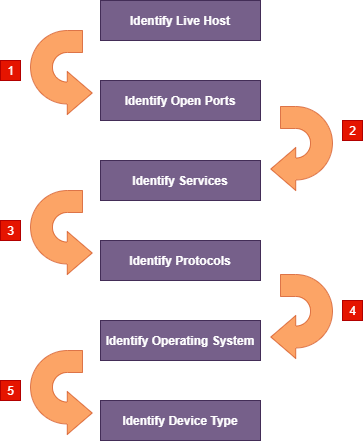

The diagram above was exported from draw.io. Its source (the exported page's mxGraphModel, read from the mxfile embedded in the PNG):
<mxGraphModel dx="1038" dy="552" grid="1" gridSize="10" guides="1" tooltips="1" connect="1" arrows="1" fold="1" page="1" pageScale="1" pageWidth="850" pageHeight="1100" math="0" shadow="0">
  <root>
    <mxCell id="0" />
    <mxCell id="1" parent="0" />
    <mxCell id="8hVm4vvijiGb53x_5cam-7" value="" style="html=1;shadow=0;dashed=0;align=center;verticalAlign=middle;shape=mxgraph.arrows2.uTurnArrow;dy=11;arrowHead=43;dx2=25;direction=west;flipV=0;fillColor=#fa6800;strokeColor=#C73500;fontColor=#ffffff;opacity=60;sketch=0;" vertex="1" parent="1">
      <mxGeometry x="340" y="354" width="52" height="84" as="geometry" />
    </mxCell>
    <mxCell id="8hVm4vvijiGb53x_5cam-1" value="Identify Live Host" style="text;html=1;strokeColor=#432D57;fillColor=#76608a;align=center;verticalAlign=middle;whiteSpace=wrap;rounded=0;fontColor=#ffffff;fontStyle=1;labelBorderColor=none;" vertex="1" parent="1">
      <mxGeometry x="160" y="80" width="160" height="40" as="geometry" />
    </mxCell>
    <mxCell id="8hVm4vvijiGb53x_5cam-2" value="Identify Open Ports" style="text;html=1;strokeColor=#432D57;fillColor=#76608a;align=center;verticalAlign=middle;whiteSpace=wrap;rounded=0;fontColor=#ffffff;fontStyle=1;labelBorderColor=none;" vertex="1" parent="1">
      <mxGeometry x="160" y="160" width="160" height="40" as="geometry" />
    </mxCell>
    <mxCell id="8hVm4vvijiGb53x_5cam-3" value="Identify Services" style="text;html=1;strokeColor=#432D57;fillColor=#76608a;align=center;verticalAlign=middle;whiteSpace=wrap;rounded=0;fontColor=#ffffff;fontStyle=1;labelBorderColor=none;" vertex="1" parent="1">
      <mxGeometry x="160" y="240" width="160" height="40" as="geometry" />
    </mxCell>
    <mxCell id="8hVm4vvijiGb53x_5cam-4" value="Identify Device Type" style="text;html=1;strokeColor=#432D57;fillColor=#76608a;align=center;verticalAlign=middle;whiteSpace=wrap;rounded=0;fontColor=#ffffff;fontStyle=1;labelBorderColor=none;" vertex="1" parent="1">
      <mxGeometry x="160" y="480" width="160" height="40" as="geometry" />
    </mxCell>
    <mxCell id="8hVm4vvijiGb53x_5cam-5" value="Identify Protocols" style="text;html=1;strokeColor=#432D57;fillColor=#76608a;align=center;verticalAlign=middle;whiteSpace=wrap;rounded=0;fontColor=#ffffff;fontStyle=1;labelBorderColor=none;" vertex="1" parent="1">
      <mxGeometry x="160" y="320" width="160" height="40" as="geometry" />
    </mxCell>
    <mxCell id="8hVm4vvijiGb53x_5cam-6" value="Identify Operating System" style="text;html=1;strokeColor=#432D57;fillColor=#76608a;align=center;verticalAlign=middle;whiteSpace=wrap;rounded=0;fontColor=#ffffff;fontStyle=1;labelBorderColor=none;" vertex="1" parent="1">
      <mxGeometry x="160" y="400" width="160" height="40" as="geometry" />
    </mxCell>
    <mxCell id="8hVm4vvijiGb53x_5cam-8" value="" style="html=1;shadow=0;dashed=0;align=center;verticalAlign=middle;shape=mxgraph.arrows2.uTurnArrow;dy=11;arrowHead=43;dx2=25;direction=east;flipV=1;fillColor=#fa6800;strokeColor=#C73500;fontColor=#ffffff;opacity=60;sketch=0;" vertex="1" parent="1">
      <mxGeometry x="90" y="270" width="52" height="84" as="geometry" />
    </mxCell>
    <mxCell id="8hVm4vvijiGb53x_5cam-9" value="" style="html=1;shadow=0;dashed=0;align=center;verticalAlign=middle;shape=mxgraph.arrows2.uTurnArrow;dy=11;arrowHead=43;dx2=25;direction=east;flipV=1;fillColor=#fa6800;strokeColor=#C73500;fontColor=#ffffff;opacity=60;sketch=0;" vertex="1" parent="1">
      <mxGeometry x="90" y="430" width="52" height="84" as="geometry" />
    </mxCell>
    <mxCell id="8hVm4vvijiGb53x_5cam-10" value="1" style="html=1;shadow=0;dashed=0;align=center;verticalAlign=middle;shape=mxgraph.arrows2.uTurnArrow;dy=11;arrowHead=43;dx2=25;direction=east;flipV=1;fillColor=#fa6800;strokeColor=#C73500;fontColor=#ffffff;opacity=60;sketch=0;" vertex="1" parent="1">
      <mxGeometry x="90" y="110" width="52" height="84" as="geometry" />
    </mxCell>
    <mxCell id="8hVm4vvijiGb53x_5cam-11" value="" style="html=1;shadow=0;dashed=0;align=center;verticalAlign=middle;shape=mxgraph.arrows2.uTurnArrow;dy=11;arrowHead=43;dx2=25;direction=west;flipV=0;fillColor=#fa6800;strokeColor=#C73500;fontColor=#ffffff;opacity=60;sketch=0;" vertex="1" parent="1">
      <mxGeometry x="340" y="186" width="52" height="84" as="geometry" />
    </mxCell>
    <mxCell id="8hVm4vvijiGb53x_5cam-12" value="1" style="text;html=1;align=center;verticalAlign=middle;resizable=0;points=[];autosize=1;fillColor=#e51400;strokeColor=#B20000;fontColor=#ffffff;" vertex="1" parent="1">
      <mxGeometry x="60" y="140" width="20" height="20" as="geometry" />
    </mxCell>
    <mxCell id="8hVm4vvijiGb53x_5cam-13" value="2" style="text;html=1;align=center;verticalAlign=middle;resizable=0;points=[];autosize=1;fillColor=#e51400;strokeColor=#B20000;fontColor=#ffffff;" vertex="1" parent="1">
      <mxGeometry x="402" y="200" width="20" height="20" as="geometry" />
    </mxCell>
    <mxCell id="8hVm4vvijiGb53x_5cam-14" value="3" style="text;html=1;align=center;verticalAlign=middle;resizable=0;points=[];autosize=1;fillColor=#e51400;strokeColor=#B20000;fontColor=#ffffff;" vertex="1" parent="1">
      <mxGeometry x="60" y="300" width="20" height="20" as="geometry" />
    </mxCell>
    <mxCell id="8hVm4vvijiGb53x_5cam-15" value="4" style="text;html=1;align=center;verticalAlign=middle;resizable=0;points=[];autosize=1;fillColor=#e51400;strokeColor=#B20000;fontColor=#ffffff;" vertex="1" parent="1">
      <mxGeometry x="402" y="380" width="20" height="20" as="geometry" />
    </mxCell>
    <mxCell id="8hVm4vvijiGb53x_5cam-16" value="5" style="text;html=1;align=center;verticalAlign=middle;resizable=0;points=[];autosize=1;fillColor=#e51400;strokeColor=#B20000;fontColor=#ffffff;" vertex="1" parent="1">
      <mxGeometry x="60" y="460" width="20" height="20" as="geometry" />
    </mxCell>
  </root>
</mxGraphModel>